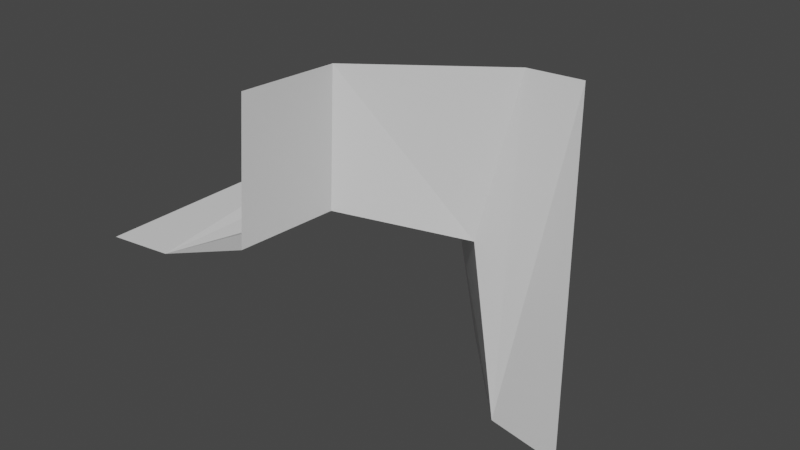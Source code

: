 # Source: connector_cliff_2f.blend  (saved by Blender 3.2.14; exported with 4.5.12 LTS)
import bpy
from mathutils import Matrix  # noqa: F401  (used for matrix-valued properties, if any)

bpy.ops.wm.read_factory_settings(use_empty=True)
scene = bpy.context.scene
scene.name = 'Scene'

# ---- collections
col_collection = bpy.data.collections.new('Collection'); scene.collection.children.link(col_collection)

# ---- world
world_world = bpy.data.worlds.new('World'); scene.world = world_world
world_world.use_nodes = True; world_world.node_tree.nodes.clear()
_N = world_world.node_tree.nodes; _L = world_world.node_tree.links
n0 = _N.new('ShaderNodeOutputWorld'); n0.name = 'World Output'; n0.location = (300, 300)
n1 = _N.new('ShaderNodeBackground'); n1.name = 'Background'; n1.location = (10, 300)
n1.inputs[0].default_value = (0.05088, 0.05088, 0.05088, 1.0)
_L.new(n1.outputs[0], n0.inputs[0])
n0.is_active_output = True
world_world.color = (0.05088, 0.05088, 0.05088)
world_world.use_sun_shadow = False
world_world.sun_shadow_jitter_overblur = 0.0

# ---- meshes
me_plane_006 = bpy.data.meshes.new('Plane.006')
me_plane_006.from_pydata([(0.5, 5.96e-08, -0.5), (-0.5, -0.5, 0.0), (0.0, 0.5, -0.5), (-0.5, 0.5, 0.0), (-0.3369, 0.5, -0.009265), (-0.04625, 0.5, -0.1027), (0.00996, 0.3344, -0.5), (0.2775, 0.04207, -0.5), (0.5, -2.98e-08, 0.5), (0.359, -0.01201, 0.5), (0.02392, -0.2555, 0.5), (-2.98e-08, -0.5, 0.5), (-0.03501, -0.5, 0.1234), (-0.3085, -0.5, 0.01884), (0.2308, 0.00118, 0.03046), (-0.03759, 0.2879, -0.06602), (-0.02069, -0.2279, 0.1205), (-0.1674, 0.01622, 0.009303)], [], [(13, 3, 1), (14, 15, 16), (16, 12, 11, 10), (0, 7, 14, 9, 8), (6, 2, 5, 15), (7, 6, 15, 14), (13, 17, 4), (5, 4, 15), (4, 3, 13), (14, 16, 10, 9), (16, 13, 12), (15, 17, 16), (4, 17, 15), (16, 17, 13)])
_uv = me_plane_006.uv_layers.new(name='UVMap')
_uv.uv.foreach_set('vector', [0.8571, 0.0, 1.0, 1.0, 1.0, 0.0, 0.1429, 0.1667, 0.2381, 0.5833, 0.4286, 0.08333, 0.4286, 0.08333, 0.7143, 0.0, 0.5714, 0.0, 0.4286, 0.0, 0.0, 0.0, 0.0, 0.3333, 0.1429, 0.1667, 0.2857, 0.0, 0.1429, 0.0, 0.0, 0.6667, 0.0, 1.0, 0.3333, 1.0, 0.2381, 0.5833, 0.0, 0.3333, 0.0, 0.6667, 0.2381, 0.5833, 0.1429, 0.1667, 0.8571, 0.0, 0.5476, 0.5417, 0.6667, 1.0, 0.3333, 1.0, 0.6667, 1.0, 0.2381, 0.5833, 0.6667, 1.0, 1.0, 1.0, 0.8571, 0.0, 0.1429, 0.1667, 0.4286, 0.08333, 0.4286, 0.0, 0.2857, 0.0, 0.4286, 0.08333, 0.8571, 0.0, 0.7143, 0.0, 0.2381, 0.5833, 0.5476, 0.5417, 0.4286, 0.08333, 0.6667, 1.0, 0.5476, 0.5417, 0.2381, 0.5833, 0.4286, 0.08333, 0.5476, 0.5417, 0.8571, 0.0])
me_plane_006.update()

# ---- objects
ob_connector_cliff_2 = bpy.data.objects.new('Connector Cliff 2', me_plane_006)

# ---- transforms, parenting, visibility, modifiers, constraints
ob_connector_cliff_2.location = (0.0, 0.0, 0.0)

# ---- collection membership
col_collection.objects.link(ob_connector_cliff_2)

# ---- scene / render settings (as saved in the file)
scene.frame_start = 1; scene.frame_end = 250; scene.frame_set(1)
scene.render.engine = 'BLENDER_EEVEE_NEXT'
scene.cycles.sampling_pattern = 'TABULATED_SOBOL'
scene.cycles.use_light_tree = False
scene.view_settings.view_transform = 'Filmic'
bpy.context.view_layer.update()

# ---- added for rendering (the .blend has no active camera and no usable light): camera, sun
cam_auto = bpy.data.cameras.new('AutoCamera')
cam_auto.lens = 50.0
cam_auto.sensor_width = 36.0
cam_auto.clip_end = 1000.0
ob_auto_camera = bpy.data.objects.new('AutoCamera', cam_auto)
scene.collection.objects.link(ob_auto_camera)
ob_auto_camera.location = (1.60254, -1.92304, 1.28203)
ob_auto_camera.rotation_euler = (1.09748, -7.21219e-08, 0.694738)
scene.camera = ob_auto_camera
light_auto_sun = bpy.data.lights.new('AutoSun', 'SUN')
light_auto_sun.energy = 3.0
light_auto_sun.angle = 0.0523599
ob_auto_sun = bpy.data.objects.new('AutoSun', light_auto_sun)
scene.collection.objects.link(ob_auto_sun)
ob_auto_sun.rotation_euler = (0.872665, 0.174533, 0.523599)
bpy.context.view_layer.update()
